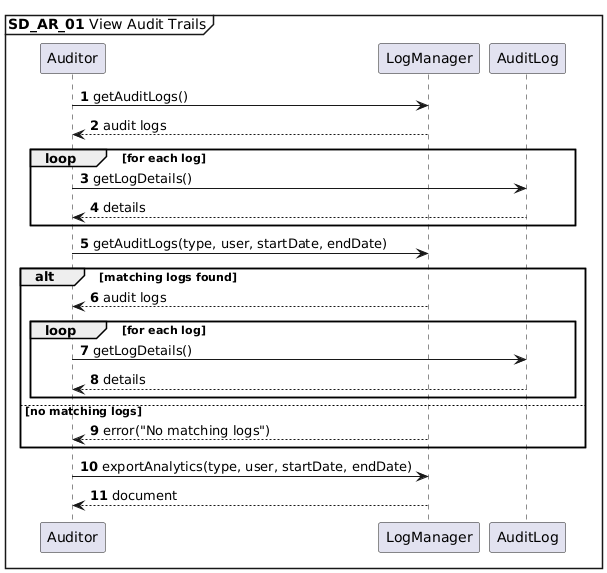

The diagram above was rendered by PlantUML. Its source (embedded in the PNG):
@startuml
autonumber
mainframe **SD_AR_01** View Audit Trails

Auditor -> LogManager : getAuditLogs()
LogManager --> Auditor: audit logs

loop for each log
Auditor -> AuditLog: getLogDetails()
AuditLog --> Auditor: details
end

Auditor -> LogManager : getAuditLogs(type, user, startDate, endDate)
alt matching logs found
LogManager --> Auditor: audit logs

loop for each log
Auditor -> AuditLog: getLogDetails()
AuditLog --> Auditor: details
end
else no matching logs
LogManager --> Auditor: error("No matching logs")
end

Auditor -> LogManager : exportAnalytics(type, user, startDate, endDate)
LogManager --> Auditor : document
@enduml